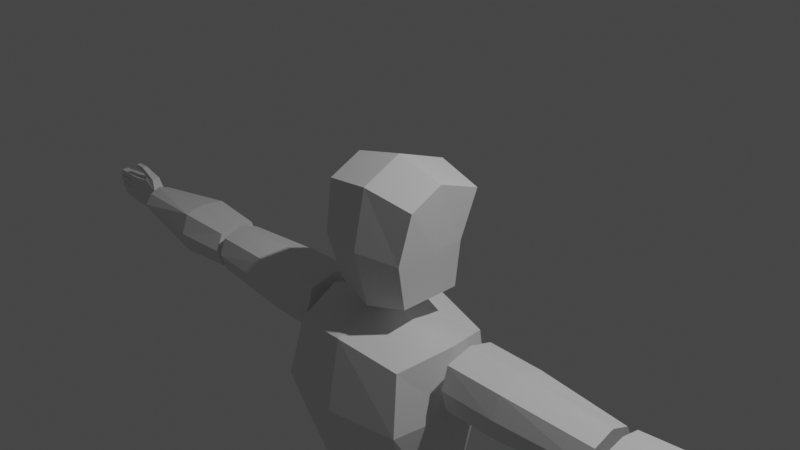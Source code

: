# Source: PolyCharacter_04Extrude.blend  (saved by Blender 3.3.6; exported with 4.5.12 LTS)
import bpy
from mathutils import Matrix  # noqa: F401  (used for matrix-valued properties, if any)

bpy.ops.wm.read_factory_settings(use_empty=True)
scene = bpy.context.scene
scene.name = 'Scene'

# ---- collections
col_collection = bpy.data.collections.new('Collection'); scene.collection.children.link(col_collection)

# ---- materials (node trees are filled in below, after node groups)
mat_material = bpy.data.materials.new('Material')
mat_material.alpha_threshold = 0.0
mat_material.use_transparent_shadow = False
mat_material.roughness = 0.5
mat_material.line_color = (0.0, 0.0, 0.0, 1.0)

# ---- material node trees
mat_material.use_nodes = True; mat_material.node_tree.nodes.clear()
_N = mat_material.node_tree.nodes; _L = mat_material.node_tree.links
n0 = _N.new('ShaderNodeOutputMaterial'); n0.name = 'Material Output'; n0.location = (300, 300)
n1 = _N.new('ShaderNodeBsdfPrincipled'); n1.name = 'Principled BSDF'; n1.location = (10, 300)
n1.distribution = 'GGX'
n1.subsurface_method = 'RANDOM_WALK_SKIN'
n1.inputs[3].default_value = 1.45
n1.inputs[27].default_value = (0.0, 0.0, 0.0, 1.0)
n1.inputs[28].default_value = 1.0
_L.new(n1.outputs[0], n0.inputs[0])
n0.is_active_output = True

# ---- world
world_world = bpy.data.worlds.new('World'); scene.world = world_world
world_world.use_nodes = True; world_world.node_tree.nodes.clear()
_N = world_world.node_tree.nodes; _L = world_world.node_tree.links
n0 = _N.new('ShaderNodeOutputWorld'); n0.name = 'World Output'; n0.location = (300, 300)
n1 = _N.new('ShaderNodeBackground'); n1.name = 'Background'; n1.location = (10, 300)
n1.inputs[0].default_value = (0.05088, 0.05088, 0.05088, 1.0)
_L.new(n1.outputs[0], n0.inputs[0])
n0.is_active_output = True
world_world.color = (0.05088, 0.05088, 0.05088)
world_world.use_sun_shadow = False
world_world.sun_shadow_jitter_overblur = 0.0

# ---- cameras
cam_camera = bpy.data.cameras.new('Camera')
cam_camera.clip_end = 100.0
cam_camera.ortho_scale = 7.314

# ---- lights
light_light = bpy.data.lights.new('Light', 'POINT')
light_light.transmission_factor = 0.0
light_light.energy = 1000.0
light_light.shadow_soft_size = 0.1
light_light.shadow_maximum_resolution = 0.006
light_light.use_absolute_resolution = True

# ---- meshes
me_cube = bpy.data.meshes.new('Cube')
me_cube.from_pydata([(0.9642, 0.831, 1.029), (0.774, 0.5621, -0.7811), (0.9642, -0.6406, 1.029), (0.774, -0.6122, -0.7811), (-5.96e-08, -1.0, 0.1173), (-5.96e-08, 0.6775, 0.1173), (0.8756, -0.8362, 0.124), (0.8756, 0.5621, 0.124), (-5.96e-08, 0.6775, -0.9686), (-5.96e-08, -0.7654, 1.203), (-5.96e-08, -0.7313, -0.9686), (-5.96e-08, 1.0, 1.203), (0.8756, -0.002621, 0.124), (0.9642, -0.002621, 1.333), (0.774, -0.002621, -0.7811), (-5.96e-08, 1.49e-08, -0.9686), (-5.96e-08, 1.49e-08, 1.567)], [], [(7, 0, 13, 12), (0, 11, 16, 13), (14, 12, 6, 3), (15, 14, 3, 10), (12, 13, 2, 6), (5, 11, 0, 7), (8, 5, 7, 1), (3, 6, 4, 10), (6, 2, 9, 4), (13, 16, 9, 2), (8, 1, 14, 15), (1, 7, 12, 14)])
_uv = me_cube.uv_layers.new(name='UVMap')
_uv.uv.foreach_set('vector', [0.5, 0.5, 0.625, 0.5, 0.625, 0.625, 0.5, 0.625, 0.625, 0.5, 0.75, 0.5, 0.75, 0.625, 0.625, 0.625, 0.375, 0.625, 0.5, 0.625, 0.5, 0.75, 0.375, 0.75, 0.25, 0.625, 0.375, 0.625, 0.375, 0.75, 0.25, 0.75, 0.5, 0.625, 0.625, 0.625, 0.625, 0.75, 0.5, 0.75, 0.5, 0.375, 0.625, 0.375, 0.625, 0.5, 0.5, 0.5, 0.375, 0.375, 0.5, 0.375, 0.5, 0.5, 0.375, 0.5, 0.375, 0.75, 0.5, 0.75, 0.5, 0.875, 0.375, 0.875, 0.5, 0.75, 0.625, 0.75, 0.625, 0.875, 0.5, 0.875, 0.625, 0.625, 0.75, 0.625, 0.75, 0.75, 0.625, 0.75, 0.25, 0.5, 0.375, 0.5, 0.375, 0.625, 0.25, 0.625, 0.375, 0.5, 0.5, 0.5, 0.5, 0.625, 0.375, 0.625])
me_cube.materials.append(mat_material)
me_cube.use_mirror_vertex_groups = False
me_cube.update()
me_cube_001 = bpy.data.meshes.new('Cube.001')
me_cube_001.from_pydata([(0.7315, 0.8188, 0.7479), (0.6667, 0.5535, -1.123), (0.7315, -0.8281, 0.7479), (0.6667, -0.5167, -1.123), (0.0, -1.214, 0.06841), (0.0, 1.0, 0.2166), (0.8229, -1.004, 0.06841), (0.8229, 0.8188, 0.2166), (0.0, 0.6779, -1.123), (0.0, -1.0, 0.8764), (0.0, -0.6218, -1.123), (0.0, 1.0, 0.8764), (1.0, -0.09282, 0.1425), (0.9085, -0.004652, 0.882), (0.8437, 0.01842, -1.161), (0.0, 0.02802, -1.161), (0.0, 0.0, 1.01)], [], [(14, 12, 6, 3), (15, 14, 3, 10), (12, 13, 2, 6), (5, 11, 0, 7), (8, 5, 7, 1), (3, 6, 4, 10), (6, 2, 9, 4), (13, 16, 9, 2), (0, 11, 16, 13), (7, 0, 13, 12), (8, 1, 14, 15), (1, 7, 12, 14)])
_uv = me_cube_001.uv_layers.new(name='UVMap')
_uv.uv.foreach_set('vector', [0.375, 0.625, 0.5013, 0.625, 0.5013, 0.75, 0.375, 0.75, 0.25, 0.625, 0.375, 0.625, 0.375, 0.75, 0.25, 0.75, 0.5013, 0.625, 0.625, 0.625, 0.625, 0.75, 0.5013, 0.75, 0.5013, 0.375, 0.625, 0.375, 0.625, 0.5, 0.5013, 0.5, 0.375, 0.375, 0.5013, 0.375, 0.5013, 0.5, 0.375, 0.5, 0.375, 0.75, 0.5013, 0.75, 0.5013, 0.875, 0.375, 0.875, 0.5013, 0.75, 0.625, 0.75, 0.625, 0.875, 0.5013, 0.875, 0.625, 0.625, 0.75, 0.625, 0.75, 0.75, 0.625, 0.75, 0.625, 0.5, 0.75, 0.5, 0.75, 0.625, 0.625, 0.625, 0.5013, 0.5, 0.625, 0.5, 0.625, 0.625, 0.5013, 0.625, 0.25, 0.5, 0.375, 0.5, 0.375, 0.625, 0.25, 0.625, 0.375, 0.5, 0.5013, 0.5, 0.5013, 0.625, 0.375, 0.625])
me_cube_001.materials.append(mat_material)
me_cube_001.use_mirror_vertex_groups = False
me_cube_001.update()
me_cube_002 = bpy.data.meshes.new('Cube.002')
me_cube_002.from_pydata([(1.0, 0.5546, 0.576), (1.0, 0.6105, -0.6152), (1.0, -0.63, 0.5852), (1.0, -0.638, -0.6221), (-1.0, 0.7265, 0.7478), (-1.0, 0.7824, -0.787), (-1.0, -0.8018, 0.757), (-1.0, -0.8099, -0.794), (-1.0, 0.0, -1.0), (1.0, 0.0, 0.8281), (-1.0, 0.0, 1.0), (1.0, 0.0, -0.8281), (1.0, 0.8281, -5.96e-08), (-1.0, -1.0, 0.0), (1.0, -0.8281, -5.96e-08), (-1.0, 1.0, 0.0), (1.0, 0.0, -5.96e-08), (-1.0, 0.0, 0.0), (-0.2284, 0.7703, -0.7736), (-0.2284, -0.7893, 0.7428), (-0.2284, -0.7979, -0.7811), (-0.2284, 0.7102, 0.7329), (-0.2284, 0.0009557, -1.002), (-0.2284, 0.0009557, 1.004), (-0.2284, 1.004, 0.0007077), (-0.2284, -1.002, 0.0007077)], [], [(23, 10, 6, 19), (25, 19, 6, 13), (17, 10, 4, 15), (22, 11, 3, 20), (16, 9, 2, 14), (24, 21, 0, 12), (12, 0, 9, 16), (18, 1, 11, 22), (13, 6, 10, 17), (21, 4, 10, 23), (7, 13, 17, 8), (1, 12, 16, 11), (18, 24, 12, 1), (11, 16, 14, 3), (8, 17, 15, 5), (20, 25, 13, 7), (3, 14, 25, 20), (5, 15, 24, 18), (0, 21, 23, 9), (5, 18, 22, 8), (15, 4, 21, 24), (8, 22, 20, 7), (14, 2, 19, 25), (9, 23, 19, 2)])
_uv = me_cube_002.uv_layers.new(name='UVMap')
_uv.uv.foreach_set('vector', [0.7785, 0.625, 0.875, 0.625, 0.875, 0.75, 0.7785, 0.75, 0.5, 0.9035, 0.625, 0.9035, 0.625, 1.0, 0.5, 1.0, 0.5, 0.125, 0.625, 0.125, 0.625, 0.25, 0.5, 0.25, 0.2215, 0.625, 0.375, 0.625, 0.375, 0.75, 0.2215, 0.75, 0.5, 0.625, 0.625, 0.625, 0.625, 0.75, 0.5, 0.75, 0.5, 0.3465, 0.625, 0.3465, 0.625, 0.5, 0.5, 0.5, 0.5, 0.5, 0.625, 0.5, 0.625, 0.625, 0.5, 0.625, 0.2215, 0.5, 0.375, 0.5, 0.375, 0.625, 0.2215, 0.625, 0.5, 0.0, 0.625, 0.0, 0.625, 0.125, 0.5, 0.125, 0.7785, 0.5, 0.875, 0.5, 0.875, 0.625, 0.7785, 0.625, 0.375, 0.0, 0.5, 0.0, 0.5, 0.125, 0.375, 0.125, 0.375, 0.5, 0.5, 0.5, 0.5, 0.625, 0.375, 0.625, 0.375, 0.3465, 0.5, 0.3465, 0.5, 0.5, 0.375, 0.5, 0.375, 0.625, 0.5, 0.625, 0.5, 0.75, 0.375, 0.75, 0.375, 0.125, 0.5, 0.125, 0.5, 0.25, 0.375, 0.25, 0.375, 0.9035, 0.5, 0.9035, 0.5, 1.0, 0.375, 1.0, 0.375, 0.75, 0.5, 0.75, 0.5, 0.9035, 0.375, 0.9035, 0.375, 0.25, 0.5, 0.25, 0.5, 0.3465, 0.375, 0.3465, 0.625, 0.5, 0.7785, 0.5, 0.7785, 0.625, 0.625, 0.625, 0.125, 0.5, 0.2215, 0.5, 0.2215, 0.625, 0.125, 0.625, 0.5, 0.25, 0.625, 0.25, 0.625, 0.3465, 0.5, 0.3465, 0.125, 0.625, 0.2215, 0.625, 0.2215, 0.75, 0.125, 0.75, 0.5, 0.75, 0.625, 0.75, 0.625, 0.9035, 0.5, 0.9035, 0.625, 0.625, 0.7785, 0.625, 0.7785, 0.75, 0.625, 0.75])
me_cube_002.materials.append(mat_material)
me_cube_002.use_mirror_vertex_groups = False
me_cube_002.update()
me_cube_003 = bpy.data.meshes.new('Cube.003')
me_cube_003.from_pydata([(1.0, 0.3416, 0.4063), (1.0, 0.3232, -0.4406), (1.0, -0.33, 0.377), (1.0, -0.3589, -0.3985), (-1.0, 0.5667, 0.6314), (-1.0, 0.5483, -0.6657), (-1.0, -0.5551, 0.6021), (-1.0, -0.584, -0.6236), (-0.2161, 0.6536, -0.771), (-0.2161, -0.6604, 0.7073), (-0.2161, -0.6892, -0.7288), (-0.2161, 0.6719, 0.7366), (-1.0, 0.0, -0.7603), (1.0, 0.0, 0.5352), (-1.0, 0.0, 0.7603), (1.0, 0.0, -0.5352), (-0.2161, 0.0, -0.8656), (-0.2161, 0.0, 0.8656), (1.0, 0.5352, -1.192e-07), (-1.0, -0.7603, -5.96e-08), (1.0, -0.5352, -1.192e-07), (-1.0, 0.7603, -5.96e-08), (-0.2161, 0.8656, 0.0), (-0.2161, -0.8656, 0.0), (1.0, 0.0, -1.192e-07), (-1.0, 0.0, -5.96e-08)], [], [(17, 14, 6, 9), (23, 9, 6, 19), (25, 14, 4, 21), (16, 15, 3, 10), (24, 13, 2, 20), (22, 11, 0, 18), (21, 4, 11, 22), (12, 16, 10, 7), (20, 2, 9, 23), (13, 17, 9, 2), (0, 11, 17, 13), (5, 8, 16, 12), (18, 0, 13, 24), (8, 1, 15, 16), (19, 6, 14, 25), (11, 4, 14, 17), (7, 19, 25, 12), (1, 18, 24, 15), (3, 20, 23, 10), (5, 21, 22, 8), (8, 22, 18, 1), (15, 24, 20, 3), (12, 25, 21, 5), (10, 23, 19, 7)])
_uv = me_cube_003.uv_layers.new(name='UVMap')
_uv.uv.foreach_set('vector', [0.777, 0.625, 0.875, 0.625, 0.875, 0.75, 0.777, 0.75, 0.5, 0.902, 0.625, 0.902, 0.625, 1.0, 0.5, 1.0, 0.5, 0.125, 0.625, 0.125, 0.625, 0.25, 0.5, 0.25, 0.223, 0.625, 0.375, 0.625, 0.375, 0.75, 0.223, 0.75, 0.5, 0.625, 0.625, 0.625, 0.625, 0.75, 0.5, 0.75, 0.5, 0.348, 0.625, 0.348, 0.625, 0.5, 0.5, 0.5, 0.5, 0.25, 0.625, 0.25, 0.625, 0.348, 0.5, 0.348, 0.125, 0.625, 0.223, 0.625, 0.223, 0.75, 0.125, 0.75, 0.5, 0.75, 0.625, 0.75, 0.625, 0.902, 0.5, 0.902, 0.625, 0.625, 0.777, 0.625, 0.777, 0.75, 0.625, 0.75, 0.625, 0.5, 0.777, 0.5, 0.777, 0.625, 0.625, 0.625, 0.125, 0.5, 0.223, 0.5, 0.223, 0.625, 0.125, 0.625, 0.5, 0.5, 0.625, 0.5, 0.625, 0.625, 0.5, 0.625, 0.223, 0.5, 0.375, 0.5, 0.375, 0.625, 0.223, 0.625, 0.5, 0.0, 0.625, 0.0, 0.625, 0.125, 0.5, 0.125, 0.777, 0.5, 0.875, 0.5, 0.875, 0.625, 0.777, 0.625, 0.375, 0.0, 0.5, 0.0, 0.5, 0.125, 0.375, 0.125, 0.375, 0.5, 0.5, 0.5, 0.5, 0.625, 0.375, 0.625, 0.375, 0.75, 0.5, 0.75, 0.5, 0.902, 0.375, 0.902, 0.375, 0.25, 0.5, 0.25, 0.5, 0.348, 0.375, 0.348, 0.375, 0.348, 0.5, 0.348, 0.5, 0.5, 0.375, 0.5, 0.375, 0.625, 0.5, 0.625, 0.5, 0.75, 0.375, 0.75, 0.375, 0.125, 0.5, 0.125, 0.5, 0.25, 0.375, 0.25, 0.375, 0.902, 0.5, 0.902, 0.5, 1.0, 0.375, 1.0])
me_cube_003.materials.append(mat_material)
me_cube_003.use_mirror_vertex_groups = False
me_cube_003.update()
me_cube_004 = bpy.data.meshes.new('Cube.004')
me_cube_004.from_pydata([(0.7867, 0.4786, 0.9846), (0.7867, 0.4786, 0.1929), (0.7867, -0.469, 0.9846), (0.7867, -0.4155, 0.1929), (0.3948, -0.656, 0.9846), (0.3948, 0.6657, -0.1231), (0.3948, 0.6657, 0.9846), (0.3948, -0.5971, -0.1231), (0.00285, 0.6322, -0.5831), (0.00285, -0.6532, 0.9846), (0.00285, -0.5681, -0.5831), (0.00285, 0.6629, 0.9846), (0.3948, 0.004818, -0.1231), (0.3948, 0.004818, 0.9846), (0.8523, 0.004818, 0.9846), (0.8532, 0.004818, 0.1929), (0.00285, 0.004818, -0.5831), (0.00285, 0.004818, 0.9846)], [], [(6, 11, 17, 13), (16, 12, 7, 10), (8, 11, 6, 5), (12, 15, 3, 7), (15, 14, 2, 3), (5, 6, 0, 1), (3, 2, 4, 7), (14, 13, 4, 2), (7, 4, 9, 10), (13, 17, 9, 4), (0, 6, 13, 14), (1, 0, 14, 15), (5, 1, 15, 12), (8, 5, 12, 16)])
_uv = me_cube_004.uv_layers.new(name='UVMap')
_uv.uv.foreach_set('vector', [0.6875, 0.5, 0.75, 0.5, 0.75, 0.625, 0.6875, 0.625, 0.25, 0.625, 0.3125, 0.625, 0.3125, 0.75, 0.25, 0.75, 0.375, 0.375, 0.625, 0.375, 0.625, 0.4375, 0.375, 0.4375, 0.3125, 0.625, 0.375, 0.625, 0.375, 0.75, 0.3125, 0.75, 0.375, 0.625, 0.625, 0.625, 0.625, 0.75, 0.375, 0.75, 0.375, 0.4375, 0.625, 0.4375, 0.625, 0.5, 0.375, 0.5, 0.375, 0.75, 0.625, 0.75, 0.625, 0.8125, 0.375, 0.8125, 0.625, 0.625, 0.6875, 0.625, 0.6875, 0.75, 0.625, 0.75, 0.375, 0.8125, 0.625, 0.8125, 0.625, 0.875, 0.375, 0.875, 0.6875, 0.625, 0.75, 0.625, 0.75, 0.75, 0.6875, 0.75, 0.625, 0.5, 0.6875, 0.5, 0.6875, 0.625, 0.625, 0.625, 0.375, 0.5, 0.625, 0.5, 0.625, 0.625, 0.375, 0.625, 0.3125, 0.5, 0.375, 0.5, 0.375, 0.625, 0.3125, 0.625, 0.25, 0.5, 0.3125, 0.5, 0.3125, 0.625, 0.25, 0.625])
me_cube_004.materials.append(mat_material)
me_cube_004.use_mirror_vertex_groups = False
me_cube_004.update()
me_cube_005 = bpy.data.meshes.new('Cube.005')
me_cube_005.from_pydata([(-35.83, -13.75, -24.74), (-35.91, -13.75, -27.45), (-35.81, -14.9, -24.74), (-35.91, -14.62, -27.45), (-37.2, -13.48, -25.19), (-36.72, -13.78, -27.45), (-37.22, -15.08, -25.18), (-36.75, -14.62, -27.45), (-35.8, -13.37, -25.84), (-37.15, -15.01, -26.18), (-35.78, -15.02, -25.83), (-37.11, -13.4, -26.18), (-36.28, -13.5, -27.45), (-36.52, -15.28, -24.95), (-36.28, -14.84, -27.45), (-36.49, -13.18, -24.92), (-36.33, -12.99, -25.98), (-36.33, -15.35, -25.98), (-36.86, -14.17, -27.45), (-35.8, -14.31, -24.74), (-37.23, -14.17, -25.2), (-35.77, -14.17, -27.45), (-35.68, -14.17, -25.77), (-37.18, -14.17, -26.18), (-36.28, -14.17, -27.45), (-36.49, -14.43, -24.93)], [], [(25, 20, 6, 13), (17, 13, 6, 9), (23, 20, 4, 11), (24, 21, 3, 14), (22, 19, 2, 10), (16, 15, 0, 8), (12, 16, 8, 1), (21, 22, 10, 3), (18, 23, 11, 5), (14, 17, 9, 7), (3, 10, 17, 14), (5, 11, 16, 12), (11, 4, 15, 16), (18, 24, 14, 7), (10, 2, 13, 17), (19, 25, 13, 2), (0, 15, 25, 19), (5, 12, 24, 18), (7, 9, 23, 18), (1, 8, 22, 21), (8, 0, 19, 22), (12, 1, 21, 24), (9, 6, 20, 23), (15, 4, 20, 25)])
_uv = me_cube_005.uv_layers.new(name='UVMap')
_uv.uv.foreach_set('vector', [0.75, 0.625, 0.875, 0.625, 0.875, 0.7332, 0.75, 0.75, 0.5357, 0.875, 0.625, 0.875, 0.6249, 1.004, 0.5336, 1.006, 0.5357, 0.125, 0.625, 0.125, 0.625, 0.2336, 0.5357, 0.2336, 0.25, 0.625, 0.375, 0.625, 0.375, 0.7337, 0.25, 0.75, 0.5357, 0.625, 0.625, 0.625, 0.625, 0.7337, 0.5357, 0.7337, 0.5357, 0.375, 0.625, 0.375, 0.625, 0.5207, 0.5357, 0.5207, 0.375, 0.375, 0.5357, 0.375, 0.5357, 0.5207, 0.375, 0.5207, 0.375, 0.625, 0.5357, 0.625, 0.5357, 0.7337, 0.375, 0.7337, 0.375, 0.125, 0.5357, 0.125, 0.5357, 0.2336, 0.375, 0.2336, 0.375, 0.875, 0.5357, 0.875, 0.5336, 1.006, 0.373, 1.007, 0.375, 0.7337, 0.5357, 0.7337, 0.5357, 0.875, 0.375, 0.875, 0.375, 0.2336, 0.5357, 0.2336, 0.5357, 0.375, 0.375, 0.375, 0.5357, 0.2336, 0.625, 0.2336, 0.625, 0.375, 0.5357, 0.375, 0.125, 0.625, 0.25, 0.625, 0.25, 0.75, 0.125, 0.7332, 0.5357, 0.7337, 0.625, 0.7337, 0.625, 0.875, 0.5357, 0.875, 0.625, 0.625, 0.75, 0.625, 0.75, 0.75, 0.625, 0.7337, 0.625, 0.5207, 0.75, 0.5, 0.75, 0.625, 0.625, 0.625, 0.125, 0.5164, 0.25, 0.5, 0.25, 0.625, 0.125, 0.625, 0.375, 0.01675, 0.5357, 0.01675, 0.5357, 0.125, 0.375, 0.125, 0.375, 0.5207, 0.5357, 0.5207, 0.5357, 0.625, 0.375, 0.625, 0.5357, 0.5207, 0.625, 0.5207, 0.625, 0.625, 0.5357, 0.625, 0.25, 0.5, 0.375, 0.5207, 0.375, 0.625, 0.25, 0.625, 0.5357, 0.01675, 0.625, 0.01675, 0.625, 0.125, 0.5357, 0.125, 0.75, 0.5, 0.875, 0.5164, 0.875, 0.625, 0.75, 0.625])
me_cube_005.materials.append(mat_material)
me_cube_005.use_mirror_vertex_groups = False
me_cube_005.update()
me_cube_006 = bpy.data.meshes.new('Cube.006')
me_cube_006.from_pydata([(0.6901, 0.4631, 0.9673), (0.5498, 0.6385, -0.9542), (0.6663, -0.612, 0.9629), (0.5147, -0.1015, -0.9516), (-0.4145, 0.3697, 0.9629), (-0.2873, 0.6072, -0.9516), (-0.3829, -0.5815, 0.9629), (-0.2312, -0.06253, -0.9516), (0.1414, 0.837, -0.9546), (0.1412, -0.7581, 0.9629), (0.1411, -0.2881, -0.9516), (0.1418, 0.6906, 0.9675), (-0.3797, 0.2989, -0.9516), (0.7817, -0.03634, 0.9629), (-0.4992, -0.03634, 0.9629), (0.662, 0.2989, -0.9516), (0.1415, 0.3005, -0.956), (0.1419, -0.03597, 0.9687), (0.8871, 0.9249, 0.3709), (-0.4468, -0.5388, 0.3682), (0.7304, -0.5777, 0.3682), (-0.5953, 0.8464, 0.3682), (0.1419, 1.17, 0.3701), (0.1411, -0.7643, 0.3682), (0.8776, 0.06571, 0.3682), (-0.5953, 0.06571, 0.3682)], [], [(17, 14, 6, 9), (23, 9, 6, 19), (25, 14, 4, 21), (16, 15, 3, 10), (24, 13, 2, 20), (22, 11, 0, 18), (21, 4, 11, 22), (12, 16, 10, 7), (20, 2, 9, 23), (13, 17, 9, 2), (0, 11, 17, 13), (5, 8, 16, 12), (18, 0, 13, 24), (8, 1, 15, 16), (19, 6, 14, 25), (11, 4, 14, 17), (7, 19, 25, 12), (1, 18, 24, 15), (3, 20, 23, 10), (5, 21, 22, 8), (8, 22, 18, 1), (15, 24, 20, 3), (12, 25, 21, 5), (10, 23, 19, 7)])
_uv = me_cube_006.uv_layers.new(name='UVMap')
_uv.uv.foreach_set('vector', [0.75, 0.625, 0.875, 0.625, 0.875, 0.75, 0.75, 0.75, 0.5474, 0.875, 0.625, 0.875, 0.625, 1.0, 0.5474, 1.0, 0.5474, 0.125, 0.625, 0.125, 0.625, 0.2194, 0.5474, 0.2194, 0.25, 0.625, 0.375, 0.625, 0.375, 0.75, 0.25, 0.75, 0.5474, 0.625, 0.625, 0.625, 0.625, 0.75, 0.5474, 0.75, 0.5474, 0.375, 0.625, 0.375, 0.625, 0.5227, 0.5474, 0.5227, 0.5474, 0.2194, 0.625, 0.2194, 0.625, 0.375, 0.5474, 0.375, 0.125, 0.625, 0.25, 0.625, 0.25, 0.75, 0.125, 0.75, 0.5474, 0.75, 0.625, 0.75, 0.625, 0.875, 0.5474, 0.875, 0.625, 0.625, 0.75, 0.625, 0.75, 0.75, 0.625, 0.75, 0.625, 0.5227, 0.75, 0.5, 0.75, 0.625, 0.625, 0.625, 0.125, 0.5306, 0.25, 0.5, 0.25, 0.625, 0.125, 0.625, 0.5474, 0.5227, 0.625, 0.5227, 0.625, 0.625, 0.5474, 0.625, 0.25, 0.5, 0.375, 0.5227, 0.375, 0.625, 0.25, 0.625, 0.5474, 0.0, 0.625, 0.0, 0.625, 0.125, 0.5474, 0.125, 0.75, 0.5, 0.875, 0.5306, 0.875, 0.625, 0.75, 0.625, 0.375, 0.0, 0.5474, 0.0, 0.5474, 0.125, 0.375, 0.125, 0.375, 0.5227, 0.5474, 0.5227, 0.5474, 0.625, 0.375, 0.625, 0.375, 0.75, 0.5474, 0.75, 0.5474, 0.875, 0.375, 0.875, 0.375, 0.2194, 0.5474, 0.2194, 0.5474, 0.375, 0.375, 0.375, 0.375, 0.375, 0.5474, 0.375, 0.5474, 0.5227, 0.375, 0.5227, 0.375, 0.625, 0.5474, 0.625, 0.5474, 0.75, 0.375, 0.75, 0.375, 0.125, 0.5474, 0.125, 0.5474, 0.2194, 0.375, 0.2194, 0.375, 0.875, 0.5474, 0.875, 0.5474, 1.0, 0.375, 1.0])
me_cube_006.materials.append(mat_material)
me_cube_006.use_mirror_vertex_groups = False
me_cube_006.update()
me_cube_007 = bpy.data.meshes.new('Cube.007')
me_cube_007.from_pydata([(0.5463, 0.366, 0.5354), (0.6711, 0.3438, -0.5076), (0.5835, -0.2263, 0.5343), (0.5776, -0.1844, -0.5098), (-1.179, 0.3725, 0.3765), (-1.179, 0.3725, -0.3712), (-1.283, -0.2351, 0.3765), (-1.283, -0.2351, -0.3712), (-0.3741, 0.3759, -0.5092), (-0.4498, -0.1744, 0.6237), (-0.4781, -0.2316, -0.5092), (-0.4498, 0.3505, 0.6237), (-0.4174, -0.1046, 0.7488), (-0.9868, -0.1046, 0.7488), (-0.9301, 0.3251, 0.7488), (-0.4174, 0.3251, 0.7488), (-0.003217, -0.05236, 0.8292), (-0.07384, -0.05496, 1.035), (-0.05343, 0.1925, 1.035), (-0.003217, 0.1901, 0.8292), (0.2694, -0.2087, -0.5242), (0.1528, 0.3704, 0.5662), (0.301, 0.3599, -0.5249), (0.1528, -0.2291, 0.5662), (0.5458, 0.3691, 0.251), (0.547, 0.3671, -0.008921), (0.6003, 0.345, -0.2721), (-1.283, -0.2351, -0.1843), (-1.283, -0.2351, 0.002624), (-1.283, -0.2351, 0.1896), (0.5831, -0.2232, 0.2504), (0.5664, -0.213, -0.008909), (0.5593, -0.1874, -0.2731), (-1.179, 0.3725, 0.1896), (-1.179, 0.3725, 0.002623), (-1.179, 0.3725, -0.1843), (-0.3818, 0.3725, 0.2581), (-0.374, 0.3737, 0.002086), (-0.3741, 0.3753, -0.2535), (-0.478, -0.235, 0.2581), (-0.478, -0.2338, 0.002086), (-0.4781, -0.2322, -0.2535), (0.2171, -0.2323, 0.2409), (0.2168, -0.2276, -0.03238), (0.2173, -0.2234, -0.3039), (0.2572, 0.3752, 0.2409), (0.2606, 0.3797, -0.03238), (0.2773, 0.3646, -0.3108), (1.17, 0.3126, 0.2682), (1.169, 0.3115, 0.5112), (1.169, -0.1634, 0.5112), (1.169, -0.1623, 0.2682), (1.168, 0.2801, -0.4998), (1.129, 0.2795, -0.2771), (1.129, -0.1446, -0.2771), (1.129, -0.1438, -0.4998), (1.195, 0.2808, -0.2576), (1.184, 0.2889, -0.01967), (1.184, -0.1708, -0.01967), (1.195, -0.157, -0.2576), (1.202, 0.301, -0.009122), (1.198, 0.3035, 0.236), (1.198, -0.1653, 0.236), (1.201, -0.1573, -0.009121), (1.631, 0.2663, 0.4816), (1.633, 0.2663, 0.2551), (1.631, -0.1218, 0.4816), (1.631, -0.1218, 0.2551), (1.545, 0.2422, -0.2575), (1.581, 0.2425, -0.4697), (1.545, -0.1157, -0.2575), (1.545, -0.1153, -0.4697), (1.628, 0.2505, -0.01243), (1.631, 0.2451, -0.2394), (1.628, -0.1365, -0.01243), (1.631, -0.1284, -0.2394), (1.68, 0.2584, 0.2254), (1.682, 0.2581, -0.002239), (1.68, -0.1242, 0.2254), (1.681, -0.1227, -0.002239), (1.918, 0.2558, 0.4735), (1.922, 0.2558, 0.2509), (1.918, -0.1122, 0.4735), (1.918, -0.1122, 0.2509), (1.774, 0.2344, -0.2495), (1.809, 0.2345, -0.4589), (1.774, -0.1112, -0.2495), (1.774, -0.1111, -0.4589), (1.906, 0.2405, -0.00956), (1.914, 0.2407, -0.2327), (1.906, -0.1275, -0.00956), (1.906, -0.1274, -0.2327), (2.008, 0.251, 0.2226), (2.012, 0.251, -6.388e-05), (2.008, -0.1171, 0.2226), (2.008, -0.1171, -6.388e-05), (0.4652, -0.03956, 0.8559), (0.4734, -0.04525, 1.037), (0.4734, 0.182, 1.037), (0.4652, 0.1765, 0.8559)], [], [(9, 11, 15, 12), (39, 9, 6, 29), (29, 6, 4, 33), (22, 1, 3, 20), (69, 68, 84, 85), (45, 21, 0, 24), (33, 4, 11, 36), (5, 8, 10, 7), (42, 23, 9, 39), (21, 11, 9, 23), (12, 15, 19, 16), (6, 9, 12, 13), (11, 4, 14, 15), (4, 6, 13, 14), (18, 17, 97, 98), (14, 13, 17, 18), (15, 14, 18, 19), (13, 12, 16, 17), (0, 21, 23, 2), (30, 2, 23, 42), (36, 11, 21, 45), (8, 22, 20, 10), (8, 38, 47, 22), (38, 37, 46, 47), (37, 36, 45, 46), (3, 32, 44, 20), (32, 31, 43, 44), (31, 30, 42, 43), (20, 44, 41, 10), (44, 43, 40, 41), (43, 42, 39, 40), (5, 35, 38, 8), (35, 34, 37, 38), (34, 33, 36, 37), (22, 47, 26, 1), (47, 46, 25, 26), (46, 45, 24, 25), (75, 73, 89, 91), (67, 65, 81, 83), (74, 75, 91, 90), (7, 27, 35, 5), (27, 28, 34, 35), (28, 29, 33, 34), (10, 41, 27, 7), (41, 40, 28, 27), (40, 39, 29, 28), (56, 57, 72, 73), (0, 49, 48, 24), (2, 50, 49, 0), (30, 51, 50, 2), (24, 48, 51, 30), (49, 50, 66, 64), (26, 53, 52, 1), (32, 54, 53, 26), (3, 55, 54, 32), (1, 52, 55, 3), (52, 53, 68, 69), (25, 57, 56, 26), (31, 58, 57, 25), (32, 59, 58, 31), (26, 56, 59, 32), (48, 49, 64, 65), (24, 61, 60, 25), (30, 62, 61, 24), (31, 63, 62, 30), (25, 60, 63, 31), (53, 54, 70, 68), (60, 61, 76, 77), (50, 51, 67, 66), (57, 58, 74, 72), (54, 55, 71, 70), (61, 62, 78, 76), (51, 48, 65, 67), (58, 59, 75, 74), (55, 52, 69, 71), (62, 63, 79, 78), (59, 56, 73, 75), (63, 60, 77, 79), (93, 92, 94, 95), (89, 88, 90, 91), (85, 84, 86, 87), (81, 80, 82, 83), (77, 76, 92, 93), (68, 70, 86, 84), (76, 78, 94, 92), (70, 71, 87, 86), (78, 79, 95, 94), (71, 69, 85, 87), (65, 64, 80, 81), (79, 77, 93, 95), (73, 72, 88, 89), (64, 66, 82, 80), (72, 74, 90, 88), (66, 67, 83, 82), (99, 98, 97, 96), (19, 18, 98, 99), (17, 16, 96, 97), (16, 19, 99, 96)])
_uv = me_cube_007.uv_layers.new(name='UVMap')
_uv.uv.foreach_set('vector', [0.8025, 0.7543, 0.8025, 0.4957, 0.8025, 0.4957, 0.8025, 0.7543, 0.5647, 0.9275, 0.6293, 0.9275, 0.625, 1.023, 0.5625, 1.023, 0.5625, 0.0, 0.625, 0.0, 0.625, 0.25, 0.5625, 0.25, 0.2804, 0.492, 0.3633, 0.4883, 0.3633, 0.7617, 0.2804, 0.758, 0.3633, 0.4883, 0.4316, 0.4883, 0.4316, 0.4883, 0.3633, 0.4883, 0.5665, 0.4128, 0.6327, 0.4055, 0.6367, 0.4883, 0.5684, 0.4883, 0.5625, 0.25, 0.625, 0.25, 0.6293, 0.3373, 0.5647, 0.3373, 0.1015, 0.5, 0.1975, 0.4957, 0.1975, 0.7543, 0.1015, 0.75, 0.5665, 0.8446, 0.6327, 0.8527, 0.6293, 0.9275, 0.5647, 0.9275, 0.7277, 0.4923, 0.8025, 0.4957, 0.8025, 0.7543, 0.7277, 0.7577, 0.8025, 0.7543, 0.8025, 0.4957, 0.8025, 0.4957, 0.8025, 0.7543, 0.625, 1.023, 0.6293, 0.9275, 0.6293, 0.9275, 0.625, 1.023, 0.6293, 0.3373, 0.625, 0.25, 0.625, 0.25, 0.6293, 0.3373, 0.625, 0.25, 0.625, 0.0, 0.625, 0.0, 0.625, 0.25, 0.625, 0.25, 0.625, 0.0, 0.625, 0.0, 0.625, 0.25, 0.625, 0.25, 0.625, 0.0, 0.625, 0.0, 0.625, 0.25, 0.6293, 0.3373, 0.625, 0.25, 0.625, 0.25, 0.6293, 0.3373, 0.625, 1.023, 0.6293, 0.9275, 0.6293, 0.9275, 0.625, 1.023, 0.6367, 0.4883, 0.7277, 0.4923, 0.7277, 0.7577, 0.6367, 0.7617, 0.5684, 0.7617, 0.6367, 0.7617, 0.6327, 0.8527, 0.5665, 0.8446, 0.5647, 0.3373, 0.6293, 0.3373, 0.6327, 0.4055, 0.5665, 0.4128, 0.1975, 0.4957, 0.2804, 0.492, 0.2804, 0.758, 0.1975, 0.7543, 0.3707, 0.3373, 0.4353, 0.3373, 0.4335, 0.4128, 0.367, 0.4128, 0.4353, 0.3373, 0.5, 0.3373, 0.5, 0.4128, 0.4335, 0.4128, 0.5, 0.3373, 0.5647, 0.3373, 0.5665, 0.4128, 0.5, 0.4128, 0.3633, 0.7617, 0.4316, 0.7617, 0.4335, 0.8446, 0.367, 0.8446, 0.4316, 0.7617, 0.5, 0.7617, 0.5, 0.8446, 0.4335, 0.8446, 0.5, 0.7617, 0.5684, 0.7617, 0.5665, 0.8446, 0.5, 0.8446, 0.367, 0.8446, 0.4335, 0.8446, 0.4353, 0.9275, 0.3707, 0.9275, 0.4335, 0.8446, 0.5, 0.8446, 0.5, 0.9275, 0.4353, 0.9275, 0.5, 0.8446, 0.5665, 0.8446, 0.5647, 0.9275, 0.5, 0.9275, 0.375, 0.25, 0.4375, 0.25, 0.4353, 0.3373, 0.3707, 0.3373, 0.4375, 0.25, 0.5, 0.25, 0.5, 0.3373, 0.4353, 0.3373, 0.5, 0.25, 0.5625, 0.25, 0.5647, 0.3373, 0.5, 0.3373, 0.367, 0.4128, 0.4335, 0.4128, 0.4316, 0.4883, 0.3633, 0.4883, 0.4335, 0.4128, 0.5, 0.4128, 0.5, 0.4883, 0.4316, 0.4883, 0.5, 0.4128, 0.5665, 0.4128, 0.5684, 0.4883, 0.5, 0.4883, 0.4316, 0.7617, 0.4316, 0.4883, 0.4316, 0.4883, 0.4316, 0.7617, 0.5684, 0.7617, 0.5684, 0.4883, 0.5684, 0.4883, 0.5684, 0.7617, 0.5, 0.7617, 0.4316, 0.7617, 0.4316, 0.7617, 0.5, 0.7617, 0.375, 0.0, 0.4375, 0.0, 0.4375, 0.25, 0.375, 0.25, 0.4375, 0.0, 0.5, 0.0, 0.5, 0.25, 0.4375, 0.25, 0.5, 0.0, 0.5625, 0.0, 0.5625, 0.25, 0.5, 0.25, 0.3707, 0.9275, 0.4353, 0.9275, 0.4375, 1.023, 0.375, 1.023, 0.4353, 0.9275, 0.5, 0.9275, 0.5, 1.023, 0.4375, 1.023, 0.5, 0.9275, 0.5647, 0.9275, 0.5625, 1.023, 0.5, 1.023, 0.4316, 0.4883, 0.5, 0.4883, 0.5, 0.4883, 0.4316, 0.4883, 0.6367, 0.4883, 0.6367, 0.4883, 0.5684, 0.4883, 0.5684, 0.4883, 0.6367, 0.7617, 0.6367, 0.7617, 0.6367, 0.4883, 0.6367, 0.4883, 0.5684, 0.7617, 0.5684, 0.7617, 0.6367, 0.7617, 0.6367, 0.7617, 0.5684, 0.4883, 0.5684, 0.4883, 0.5684, 0.7617, 0.5684, 0.7617, 0.6367, 0.4883, 0.6367, 0.7617, 0.6367, 0.7617, 0.6367, 0.4883, 0.4316, 0.4883, 0.4316, 0.4883, 0.3633, 0.4883, 0.3633, 0.4883, 0.4316, 0.7617, 0.4316, 0.7617, 0.4316, 0.4883, 0.4316, 0.4883, 0.3633, 0.7617, 0.3633, 0.7617, 0.4316, 0.7617, 0.4316, 0.7617, 0.3633, 0.4883, 0.3633, 0.4883, 0.3633, 0.7617, 0.3633, 0.7617, 0.3633, 0.4883, 0.4316, 0.4883, 0.4316, 0.4883, 0.3633, 0.4883, 0.5, 0.4883, 0.5, 0.4883, 0.4316, 0.4883, 0.4316, 0.4883, 0.5, 0.7617, 0.5, 0.7617, 0.5, 0.4883, 0.5, 0.4883, 0.4316, 0.7617, 0.4316, 0.7617, 0.5, 0.7617, 0.5, 0.7617, 0.4316, 0.4883, 0.4316, 0.4883, 0.4316, 0.7617, 0.4316, 0.7617, 0.5684, 0.4883, 0.6367, 0.4883, 0.6367, 0.4883, 0.5684, 0.4883, 0.5684, 0.4883, 0.5684, 0.4883, 0.5, 0.4883, 0.5, 0.4883, 0.5684, 0.7617, 0.5684, 0.7617, 0.5684, 0.4883, 0.5684, 0.4883, 0.5, 0.7617, 0.5, 0.7617, 0.5684, 0.7617, 0.5684, 0.7617, 0.5, 0.4883, 0.5, 0.4883, 0.5, 0.7617, 0.5, 0.7617, 0.4316, 0.4883, 0.4316, 0.7617, 0.4316, 0.7617, 0.4316, 0.4883, 0.5, 0.4883, 0.5684, 0.4883, 0.5684, 0.4883, 0.5, 0.4883, 0.6367, 0.7617, 0.5684, 0.7617, 0.5684, 0.7617, 0.6367, 0.7617, 0.5, 0.4883, 0.5, 0.7617, 0.5, 0.7617, 0.5, 0.4883, 0.4316, 0.7617, 0.3633, 0.7617, 0.3633, 0.7617, 0.4316, 0.7617, 0.5684, 0.4883, 0.5684, 0.7617, 0.5684, 0.7617, 0.5684, 0.4883, 0.5684, 0.7617, 0.5684, 0.4883, 0.5684, 0.4883, 0.5684, 0.7617, 0.5, 0.7617, 0.4316, 0.7617, 0.4316, 0.7617, 0.5, 0.7617, 0.3633, 0.7617, 0.3633, 0.4883, 0.3633, 0.4883, 0.3633, 0.7617, 0.5684, 0.7617, 0.5, 0.7617, 0.5, 0.7617, 0.5684, 0.7617, 0.4316, 0.7617, 0.4316, 0.4883, 0.4316, 0.4883, 0.4316, 0.7617, 0.5, 0.7617, 0.5, 0.4883, 0.5, 0.4883, 0.5, 0.7617, 0.5, 0.4883, 0.5684, 0.4883, 0.5684, 0.7617, 0.5, 0.7617, 0.4316, 0.4883, 0.5, 0.4883, 0.5, 0.7617, 0.4316, 0.7617, 0.3633, 0.4883, 0.4316, 0.4883, 0.4316, 0.7617, 0.3633, 0.7617, 0.5684, 0.4883, 0.6367, 0.4883, 0.6367, 0.7617, 0.5684, 0.7617, 0.5, 0.4883, 0.5684, 0.4883, 0.5684, 0.4883, 0.5, 0.4883, 0.4316, 0.4883, 0.4316, 0.7617, 0.4316, 0.7617, 0.4316, 0.4883, 0.5684, 0.4883, 0.5684, 0.7617, 0.5684, 0.7617, 0.5684, 0.4883, 0.4316, 0.7617, 0.3633, 0.7617, 0.3633, 0.7617, 0.4316, 0.7617, 0.5684, 0.7617, 0.5, 0.7617, 0.5, 0.7617, 0.5684, 0.7617, 0.3633, 0.7617, 0.3633, 0.4883, 0.3633, 0.4883, 0.3633, 0.7617, 0.5684, 0.4883, 0.6367, 0.4883, 0.6367, 0.4883, 0.5684, 0.4883, 0.5, 0.7617, 0.5, 0.4883, 0.5, 0.4883, 0.5, 0.7617, 0.4316, 0.4883, 0.5, 0.4883, 0.5, 0.4883, 0.4316, 0.4883, 0.6367, 0.4883, 0.6367, 0.7617, 0.6367, 0.7617, 0.6367, 0.4883, 0.5, 0.4883, 0.5, 0.7617, 0.5, 0.7617, 0.5, 0.4883, 0.6367, 0.7617, 0.5684, 0.7617, 0.5684, 0.7617, 0.6367, 0.7617, 0.8025, 0.4957, 0.8985, 0.5, 0.8985, 0.75, 0.8025, 0.7543, 0.6293, 0.3373, 0.625, 0.25, 0.625, 0.25, 0.6293, 0.3373, 0.625, 1.023, 0.6293, 0.9275, 0.6293, 0.9275, 0.625, 1.023, 0.8025, 0.7543, 0.8025, 0.4957, 0.8025, 0.4957, 0.8025, 0.7543])
me_cube_007.materials.append(mat_material)
me_cube_007.use_mirror_vertex_groups = False
me_cube_007.update()
me_cube_008 = bpy.data.meshes.new('Cube.008')
me_cube_008.from_pydata([(0.4452, 0.9886, 0.9341), (0.5254, 1.026, -0.5698), (0.9353, -0.534, 0.2646), (0.9392, -0.6091, -0.5076), (-0.5329, 0.8702, 0.9341), (-0.6287, 0.9108, -0.5698), (-0.47, -0.7439, 0.2894), (-0.4616, -0.7945, -0.5013), (-0.5522, -0.2511, -0.5698), (0.6177, 0.442, 0.9341), (-0.5383, 0.3053, 0.9341), (0.8237, -0.1366, -0.5698), (-0.0796, 1.217, -0.5698), (0.2027, -0.8472, 0.3224), (0.2632, -0.8542, -0.3603), (-0.06577, 1.13, 0.9341), (0.1532, -0.1965, -0.5508), (0.07063, 0.263, 0.9341), (-0.3566, -1.207, -0.4414), (-0.3617, -1.176, 0.0417), (0.8363, -0.9134, 0.05573), (0.8479, -0.9825, -0.4856), (0.2563, -1.24, 0.04377), (0.2522, -1.255, -0.4206), (-0.5383, 0.3053, 1.36), (-0.5329, 0.8702, 1.36), (-0.06577, 1.13, 1.36), (0.4452, 0.9886, 1.36), (0.6177, 0.442, 1.36), (0.07063, 0.263, 1.36)], [], [(17, 10, 6, 13), (14, 3, 21, 23), (8, 10, 4, 5), (16, 11, 3, 14), (11, 9, 2, 3), (12, 15, 0, 1), (1, 0, 9, 11), (12, 1, 11, 16), (7, 6, 10, 8), (0, 15, 26, 27), (15, 4, 25, 26), (5, 12, 16, 8), (5, 4, 15, 12), (8, 16, 14, 7), (2, 13, 22, 20), (9, 17, 13, 2), (23, 22, 19, 18), (21, 20, 22, 23), (13, 6, 19, 22), (3, 2, 20, 21), (7, 14, 23, 18), (6, 7, 18, 19), (26, 25, 24, 29), (27, 26, 29, 28), (17, 9, 28, 29), (9, 0, 27, 28), (4, 10, 24, 25), (10, 17, 29, 24)])
_uv = me_cube_008.uv_layers.new(name='UVMap')
_uv.uv.foreach_set('vector', [0.75, 0.6421, 0.875, 0.6421, 0.875, 0.7316, 0.7606, 0.7484, 0.25, 0.75, 0.375, 0.7223, 0.3667, 0.7317, 0.2301, 0.7471, 0.375, 0.1079, 0.625, 0.1079, 0.625, 0.25, 0.375, 0.25, 0.25, 0.6421, 0.375, 0.6421, 0.375, 0.7223, 0.25, 0.75, 0.375, 0.6421, 0.625, 0.6421, 0.625, 0.7223, 0.375, 0.7223, 0.375, 0.375, 0.625, 0.375, 0.625, 0.5107, 0.375, 0.5107, 0.375, 0.5107, 0.625, 0.5107, 0.625, 0.6421, 0.375, 0.6421, 0.25, 0.5, 0.375, 0.5107, 0.375, 0.6421, 0.25, 0.6421, 0.375, 0.01841, 0.625, 0.01841, 0.625, 0.1079, 0.375, 0.1079, 0.625, 0.5107, 0.625, 0.375, 0.625, 0.375, 0.625, 0.5107, 0.625, 0.375, 0.625, 0.25, 0.625, 0.25, 0.625, 0.375, 0.125, 0.5, 0.25, 0.5, 0.25, 0.6421, 0.125, 0.6421, 0.375, 0.25, 0.625, 0.25, 0.625, 0.375, 0.375, 0.375, 0.125, 0.6421, 0.25, 0.6421, 0.25, 0.75, 0.125, 0.7316, 0.625, 0.7223, 0.7606, 0.7484, 0.7693, 0.7448, 0.6318, 0.733, 0.625, 0.6421, 0.75, 0.6421, 0.7606, 0.7484, 0.625, 0.7223, 0.375, 0.895, 0.5656, 0.893, 0.5675, 1.001, 0.375, 1.0, 0.3667, 0.7317, 0.6318, 0.733, 0.5656, 0.893, 0.375, 0.895, 0.7606, 0.7484, 0.875, 0.7316, 0.8757, 0.7314, 0.7693, 0.7448, 0.375, 0.7223, 0.625, 0.7223, 0.6318, 0.733, 0.3667, 0.7317, 0.125, 0.7316, 0.25, 0.75, 0.2301, 0.7471, 0.125, 0.7316, 0.625, 0.01841, 0.375, 0.01841, 0.375, 0.01841, 0.5286, 0.01841, 0.75, 0.5, 0.875, 0.5, 0.875, 0.6421, 0.75, 0.6421, 0.625, 0.5107, 0.75, 0.5, 0.75, 0.6421, 0.625, 0.6421, 0.75, 0.6421, 0.625, 0.6421, 0.625, 0.6421, 0.75, 0.6421, 0.625, 0.6421, 0.625, 0.5107, 0.625, 0.5107, 0.625, 0.6421, 0.625, 0.25, 0.625, 0.1079, 0.625, 0.1079, 0.625, 0.25, 0.875, 0.6421, 0.75, 0.6421, 0.75, 0.6421, 0.875, 0.6421])
me_cube_008.materials.append(mat_material)
me_cube_008.use_mirror_vertex_groups = False
me_cube_008.update()

# ---- objects
ob_cube = bpy.data.objects.new('Cube', me_cube)
ob_light = bpy.data.objects.new('Light', light_light)
ob_camera = bpy.data.objects.new('Camera', cam_camera)
ob_cube_001 = bpy.data.objects.new('Cube.001', me_cube_001)
ob_cube_002 = bpy.data.objects.new('Cube.002', me_cube_002)
ob_cube_003 = bpy.data.objects.new('Cube.003', me_cube_003)
ob_waist = bpy.data.objects.new('waist', me_cube_004)
ob_cube_005 = bpy.data.objects.new('Cube.005', me_cube_005)
ob_cube_006 = bpy.data.objects.new('Cube.006', me_cube_006)
ob_cube_007 = bpy.data.objects.new('Cube.007', me_cube_007)
ob_cube_008 = bpy.data.objects.new('Cube.008', me_cube_008)

# ---- transforms, parenting, visibility, modifiers, constraints
ob_cube.location = (0.0, 0.0, -0.2428)
ob_cube.scale = (0.6121, 0.6121, 0.6121)
ob_cube.lock_rotations_4d = False
ob_cube.empty_display_type = 'ARROWS'
ob_cube.lineart.crease_threshold = 0.0
_m = ob_cube.modifiers.new('Mirror', 'MIRROR')
ob_light.location = (4.076, 1.005, 6.042)
ob_light.rotation_euler = (0.6503, 0.05522, 1.866)
ob_light.lock_rotations_4d = False
ob_light.empty_display_type = 'ARROWS'
ob_light.color = (0.0, 0.0, 0.0, 0.0)
ob_light.lineart.crease_threshold = 0.0
ob_camera.location = (7.359, -6.926, 4.958)
ob_camera.rotation_euler = (1.109, 0.0, 0.8149)
ob_camera.lock_rotations_4d = False
ob_camera.empty_display_type = 'ARROWS'
ob_camera.color = (0.0, 0.0, 0.0, 0.0)
ob_camera.display_type = 'WIRE'
ob_camera.lineart.crease_threshold = 0.0
ob_cube_001.location = (-0.02116, -0.1016, -1.957)
ob_cube_001.scale = (1.0, 0.7289, 1.0)
ob_cube_001.lock_rotations_4d = False
ob_cube_001.empty_display_type = 'ARROWS'
ob_cube_001.lineart.crease_threshold = 0.0
_m = ob_cube_001.modifiers.new('Mirror', 'MIRROR')
ob_cube_002.location = (1.905, 0.01023, -1.394)
ob_cube_002.scale = (0.8784, 0.4048, 0.3492)
ob_cube_002.lock_rotations_4d = False
ob_cube_002.empty_display_type = 'ARROWS'
ob_cube_002.lineart.crease_threshold = 0.0
_m = ob_cube_002.modifiers.new('Mirror', 'MIRROR')
_m.mirror_object = ob_waist
ob_cube_003.location = (3.771, 0.01023, -1.394)
ob_cube_003.scale = (0.8784, 0.4048, 0.3492)
ob_cube_003.lock_rotations_4d = False
ob_cube_003.empty_display_type = 'ARROWS'
ob_cube_003.lineart.crease_threshold = 0.0
_m = ob_cube_003.modifiers.new('Mirror', 'MIRROR')
_m.mirror_object = ob_waist
ob_waist.location = (-0.02116, -0.05408, -3.746)
ob_waist.scale = (1.0, 0.7289, 0.5579)
ob_waist.lock_rotations_4d = False
ob_waist.empty_display_type = 'ARROWS'
ob_waist.lineart.crease_threshold = 0.0
_m = ob_waist.modifiers.new('Mirror', 'MIRROR')
ob_cube_005.location = (19.44, 7.388, 20.36)
ob_cube_005.scale = (0.5214, 0.5214, 0.9736)
ob_cube_005.lock_rotations_4d = False
ob_cube_005.empty_display_type = 'ARROWS'
ob_cube_005.lineart.crease_threshold = 0.0
_m = ob_cube_005.modifiers.new('Mirror', 'MIRROR')
_m.mirror_object = ob_waist
ob_cube_006.location = (0.4359, 0.01978, -7.463)
ob_cube_006.scale = (0.4145, 0.4145, 0.9736)
ob_cube_006.lock_rotations_4d = False
ob_cube_006.empty_display_type = 'ARROWS'
ob_cube_006.lineart.crease_threshold = 0.0
_m = ob_cube_006.modifiers.new('Mirror', 'MIRROR')
_m.mirror_object = ob_waist
ob_cube_007.location = (5.026, 0.01023, -1.394)
ob_cube_007.scale = (0.2758, 0.2557, 0.3492)
ob_cube_007.lock_rotations_4d = False
ob_cube_007.empty_display_type = 'ARROWS'
ob_cube_007.lineart.crease_threshold = 0.0
_m = ob_cube_007.modifiers.new('Mirror', 'MIRROR')
_m.mirror_object = ob_waist
ob_cube_008.location = (0.4973, -0.2568, -8.833)
ob_cube_008.scale = (0.4145, 0.5866, 0.3057)
ob_cube_008.lock_rotations_4d = False
ob_cube_008.empty_display_type = 'ARROWS'
ob_cube_008.lineart.crease_threshold = 0.0
_m = ob_cube_008.modifiers.new('Mirror', 'MIRROR')
_m.mirror_object = ob_waist

# ---- collection membership
col_collection.objects.link(ob_cube)
col_collection.objects.link(ob_light)
col_collection.objects.link(ob_camera)
col_collection.objects.link(ob_cube_001)
col_collection.objects.link(ob_cube_002)
col_collection.objects.link(ob_cube_003)
col_collection.objects.link(ob_waist)
col_collection.objects.link(ob_cube_005)
col_collection.objects.link(ob_cube_006)
col_collection.objects.link(ob_cube_007)
col_collection.objects.link(ob_cube_008)

# ---- scene / render settings (as saved in the file)
scene.camera = ob_camera
scene.frame_start = 1; scene.frame_end = 250; scene.frame_set(185)
scene.render.engine = 'BLENDER_EEVEE_NEXT'
scene.cycles.sampling_pattern = 'TABULATED_SOBOL'
scene.cycles.use_light_tree = False
scene.view_settings.view_transform = 'Filmic'
bpy.context.view_layer.update()
